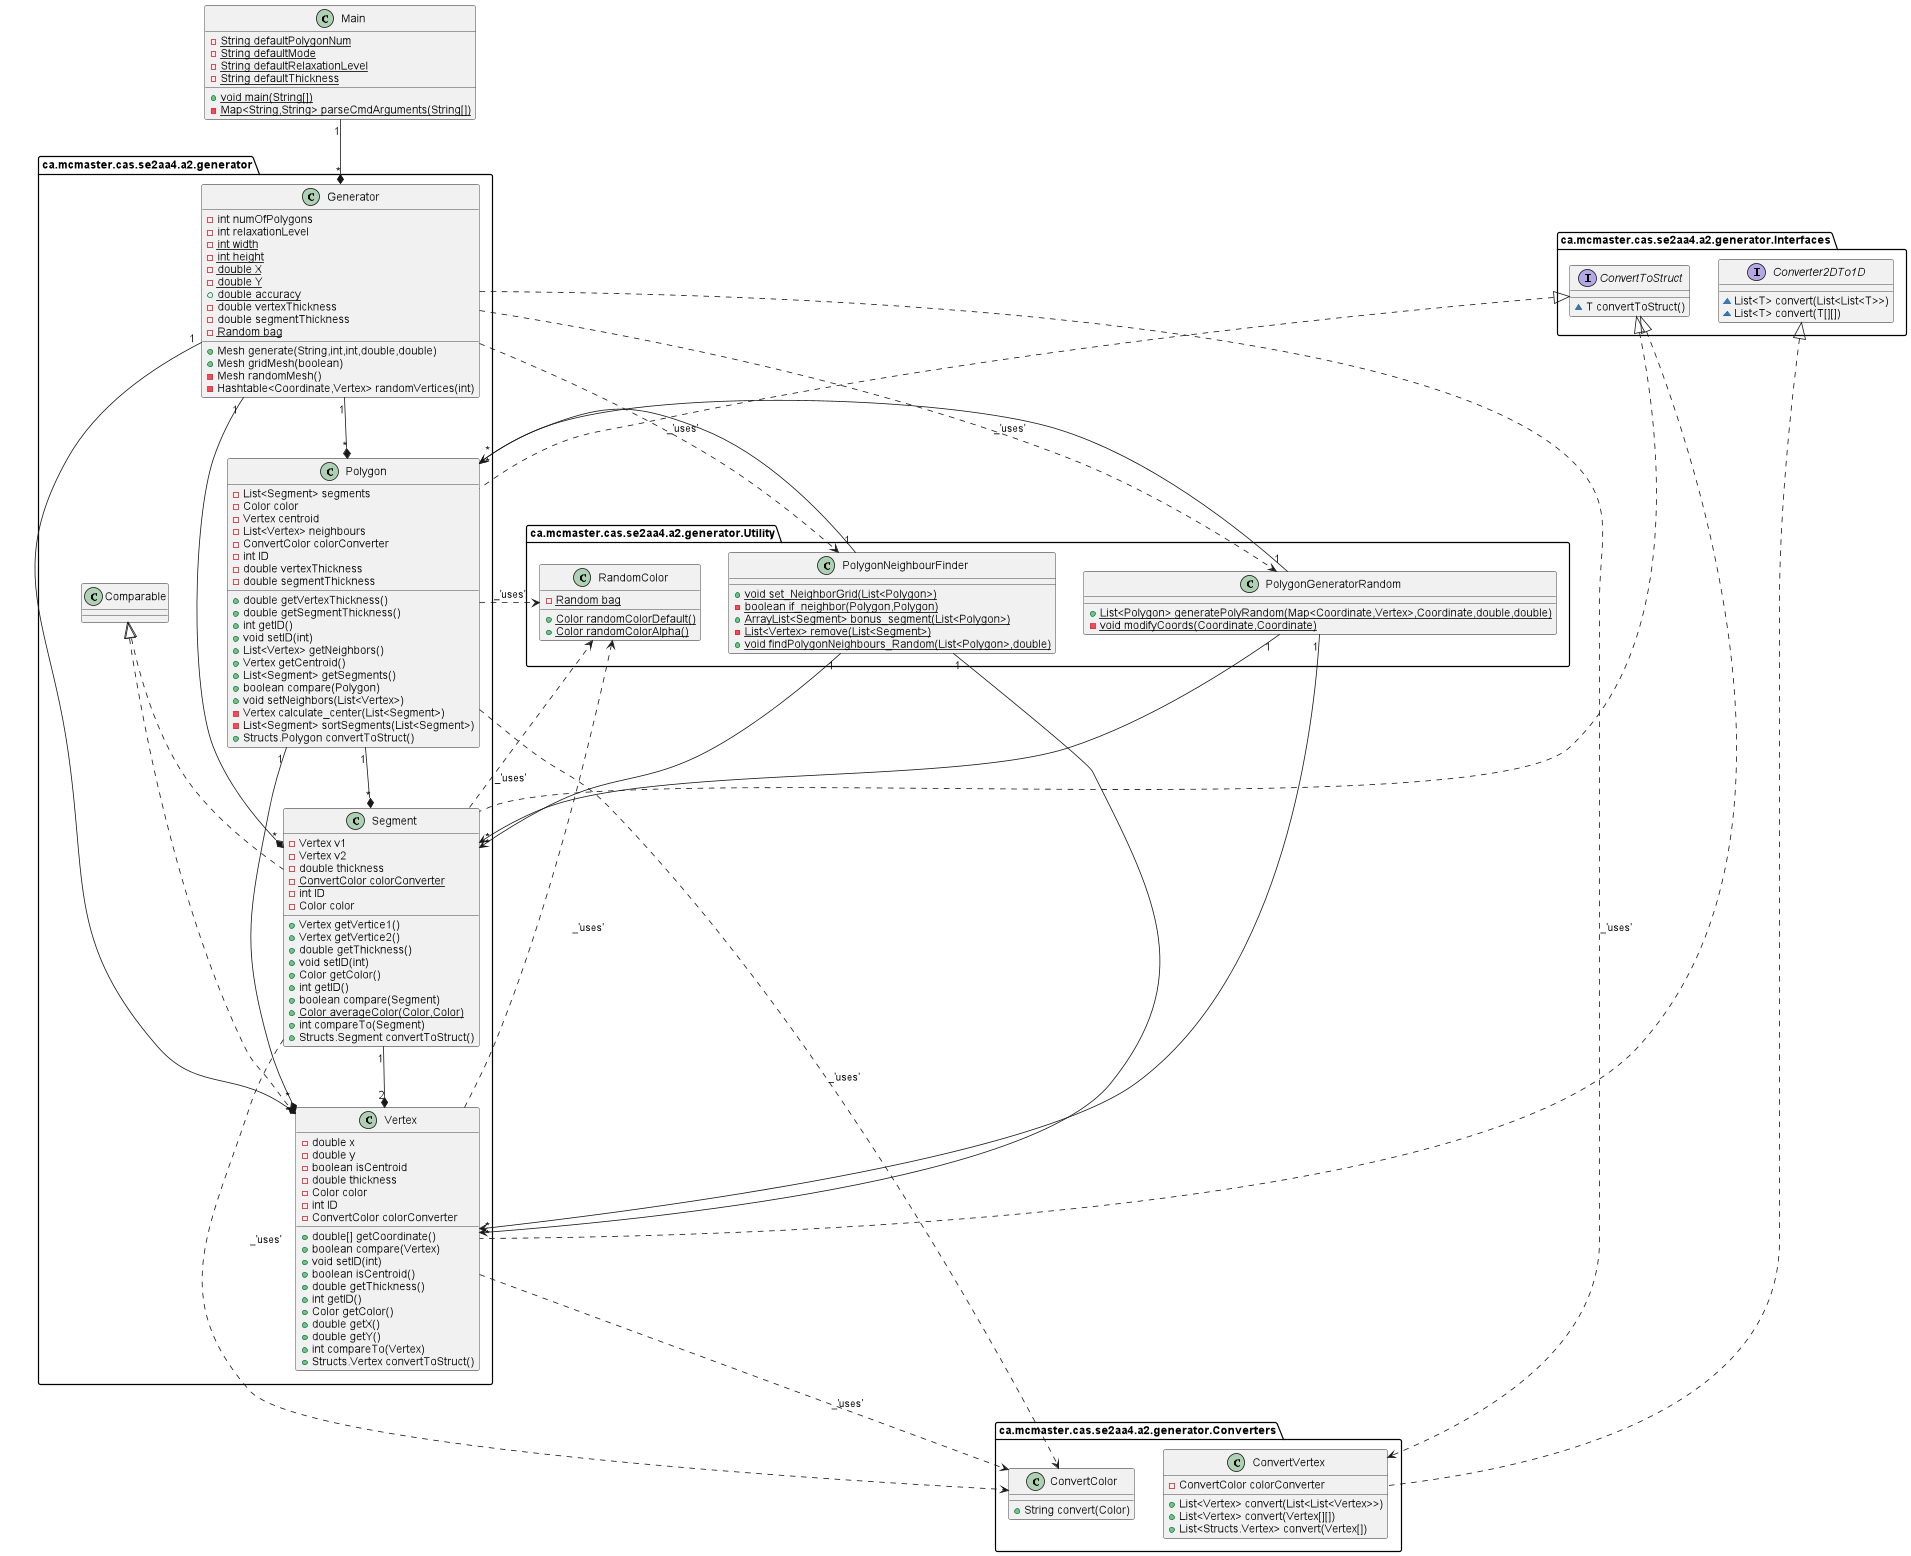

The diagram above was rendered by PlantUML. Its source (embedded in the PNG):
@startuml

class ca.mcmaster.cas.se2aa4.a2.generator.Segment {
- Vertex v1
- Vertex v2
- double thickness
- {static} ConvertColor colorConverter
- int ID
- Color color
+ Vertex getVertice1()
+ Vertex getVertice2()
+ double getThickness()
+ void setID(int)
+ Color getColor()
+ int getID()
+ boolean compare(Segment)
+ {static} Color averageColor(Color,Color)
+ int compareTo(Segment)
+ Structs.Segment convertToStruct()
}
class ca.mcmaster.cas.se2aa4.a2.generator.Polygon {
- List<Segment> segments
- Color color
- Vertex centroid
- List<Vertex> neighbours
- ConvertColor colorConverter
- int ID
- double vertexThickness
- double segmentThickness
+ double getVertexThickness()
+ double getSegmentThickness()
+ int getID()
+ void setID(int)
+ List<Vertex> getNeighbors()
+ Vertex getCentroid()
+ List<Segment> getSegments()
+ boolean compare(Polygon)
+ void setNeighbors(List<Vertex>)
- Vertex calculate_center(List<Segment>)
- List<Segment> sortSegments(List<Segment>)
+ Structs.Polygon convertToStruct()
}

class ca.mcmaster.cas.se2aa4.a2.generator.Utility.RandomColor {
- {static} Random bag
+ {static} Color randomColorDefault()
+ {static} Color randomColorAlpha()
}
class ca.mcmaster.cas.se2aa4.a2.generator.Vertex {
- double x
- double y
- boolean isCentroid
- double thickness
- Color color
- int ID
- ConvertColor colorConverter
+ double[] getCoordinate()
+ boolean compare(Vertex)
+ void setID(int)
+ boolean isCentroid()
+ double getThickness()
+ int getID()
+ Color getColor()
+ double getX()
+ double getY()
+ int compareTo(Vertex)
+ Structs.Vertex convertToStruct()
}
class ca.mcmaster.cas.se2aa4.a2.generator.Converters.ConvertVertex {
- ConvertColor colorConverter
+ List<Vertex> convert(List<List<Vertex>>)
+ List<Vertex> convert(Vertex[][])
+ List<Structs.Vertex> convert(Vertex[])
}
class ca.mcmaster.cas.se2aa4.a2.generator.Utility.PolygonNeighbourFinder {
+ {static} void set_NeighborGrid(List<Polygon>)
- {static} boolean if_neighbor(Polygon,Polygon)
+ {static} ArrayList<Segment> bonus_segment(List<Polygon>)
- {static} List<Vertex> remove(List<Segment>)
+ {static} void findPolygonNeighbours_Random(List<Polygon>,double)
}
class ca.mcmaster.cas.se2aa4.a2.generator.Generator {
- int numOfPolygons
- int relaxationLevel
- {static} int width
- {static} int height
- {static} double X
- {static} double Y
+ {static} double accuracy
- double vertexThickness
- double segmentThickness
- {static} Random bag
+ Mesh generate(String,int,int,double,double)
+ Mesh gridMesh(boolean)
- Mesh randomMesh()
- Hashtable<Coordinate,Vertex> randomVertices(int)
}
class ca.mcmaster.cas.se2aa4.a2.generator.Converters.ConvertColor {
+ String convert(Color)
}
interface ca.mcmaster.cas.se2aa4.a2.generator.Interfaces.ConvertToStruct {
~ T convertToStruct()
}
class ca.mcmaster.cas.se2aa4.a2.generator.Utility.PolygonGeneratorRandom {
+ {static} List<Polygon> generatePolyRandom(Map<Coordinate,Vertex>,Coordinate,double,double)
- {static} void modifyCoords(Coordinate,Coordinate)
}
class Main {
- {static} String defaultPolygonNum
- {static} String defaultMode
- {static} String defaultRelaxationLevel
- {static} String defaultThickness
+ {static} void main(String[])
- {static} Map<String,String> parseCmdArguments(String[])
}
interface ca.mcmaster.cas.se2aa4.a2.generator.Interfaces.Converter2DTo1D {
~ List<T> convert(List<List<T>>)
~ List<T> convert(T[][])
}


ca.mcmaster.cas.se2aa4.a2.generator.Comparable <|.. ca.mcmaster.cas.se2aa4.a2.generator.Segment
ca.mcmaster.cas.se2aa4.a2.generator.Interfaces.ConvertToStruct <|.. ca.mcmaster.cas.se2aa4.a2.generator.Segment
ca.mcmaster.cas.se2aa4.a2.generator.Interfaces.ConvertToStruct <|.. ca.mcmaster.cas.se2aa4.a2.generator.Polygon
ca.mcmaster.cas.se2aa4.a2.generator.Comparable <|.. ca.mcmaster.cas.se2aa4.a2.generator.Vertex
ca.mcmaster.cas.se2aa4.a2.generator.Interfaces.ConvertToStruct <|.. ca.mcmaster.cas.se2aa4.a2.generator.Vertex
ca.mcmaster.cas.se2aa4.a2.generator.Interfaces.Converter2DTo1D <|.. ca.mcmaster.cas.se2aa4.a2.generator.Converters.ConvertVertex

ca.mcmaster.cas.se2aa4.a2.generator.Vertex ..> ca.mcmaster.cas.se2aa4.a2.generator.Converters.ConvertColor : _'uses'
ca.mcmaster.cas.se2aa4.a2.generator.Segment ..> ca.mcmaster.cas.se2aa4.a2.generator.Converters.ConvertColor : _'uses'
ca.mcmaster.cas.se2aa4.a2.generator.Polygon ..> ca.mcmaster.cas.se2aa4.a2.generator.Converters.ConvertColor : _'uses'
ca.mcmaster.cas.se2aa4.a2.generator.Vertex ..> ca.mcmaster.cas.se2aa4.a2.generator.Utility.RandomColor : _'uses'
ca.mcmaster.cas.se2aa4.a2.generator.Segment ..> ca.mcmaster.cas.se2aa4.a2.generator.Utility.RandomColor : _'uses'
ca.mcmaster.cas.se2aa4.a2.generator.Polygon ..> ca.mcmaster.cas.se2aa4.a2.generator.Utility.RandomColor : _'uses'
ca.mcmaster.cas.se2aa4.a2.generator.Generator ..> ca.mcmaster.cas.se2aa4.a2.generator.Converters.ConvertVertex : _'uses'
ca.mcmaster.cas.se2aa4.a2.generator.Generator ..> ca.mcmaster.cas.se2aa4.a2.generator.Utility.PolygonNeighbourFinder : _'uses'
ca.mcmaster.cas.se2aa4.a2.generator.Generator ..> ca.mcmaster.cas.se2aa4.a2.generator.Utility.PolygonGeneratorRandom : _'uses'

Main "1" --* "*" ca.mcmaster.cas.se2aa4.a2.generator.Generator
ca.mcmaster.cas.se2aa4.a2.generator.Polygon "1" --* "*" ca.mcmaster.cas.se2aa4.a2.generator.Segment
ca.mcmaster.cas.se2aa4.a2.generator.Polygon "1" --* "*" ca.mcmaster.cas.se2aa4.a2.generator.Vertex
ca.mcmaster.cas.se2aa4.a2.generator.Segment "1" --* "2" ca.mcmaster.cas.se2aa4.a2.generator.Vertex
ca.mcmaster.cas.se2aa4.a2.generator.Generator "1" --* "*" ca.mcmaster.cas.se2aa4.a2.generator.Polygon
ca.mcmaster.cas.se2aa4.a2.generator.Generator "1" --* "*" ca.mcmaster.cas.se2aa4.a2.generator.Segment
ca.mcmaster.cas.se2aa4.a2.generator.Generator "1" --* "*" ca.mcmaster.cas.se2aa4.a2.generator.Vertex
ca.mcmaster.cas.se2aa4.a2.generator.Utility.PolygonGeneratorRandom "1" --> "*" ca.mcmaster.cas.se2aa4.a2.generator.Polygon
ca.mcmaster.cas.se2aa4.a2.generator.Utility.PolygonGeneratorRandom "1" --> "*" ca.mcmaster.cas.se2aa4.a2.generator.Segment
ca.mcmaster.cas.se2aa4.a2.generator.Utility.PolygonGeneratorRandom "1" --> "*" ca.mcmaster.cas.se2aa4.a2.generator.Vertex
ca.mcmaster.cas.se2aa4.a2.generator.Utility.PolygonNeighbourFinder "1" --> "*" ca.mcmaster.cas.se2aa4.a2.generator.Polygon
ca.mcmaster.cas.se2aa4.a2.generator.Utility.PolygonNeighbourFinder "1" --> "*" ca.mcmaster.cas.se2aa4.a2.generator.Segment
ca.mcmaster.cas.se2aa4.a2.generator.Utility.PolygonNeighbourFinder "1" --> "*" ca.mcmaster.cas.se2aa4.a2.generator.Vertex
@enduml